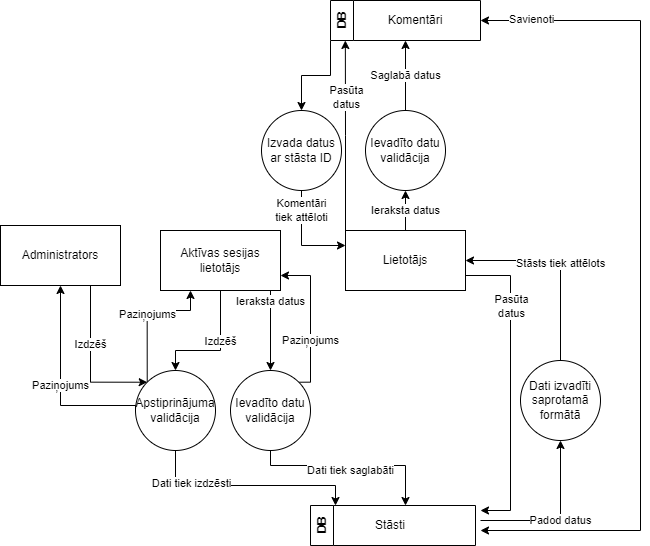

The diagram above was exported from draw.io. Its source (the exported page's mxGraphModel, read from the mxfile embedded in the PNG):
<mxGraphModel dx="1161" dy="664" grid="1" gridSize="10" guides="1" tooltips="1" connect="1" arrows="1" fold="1" page="1" pageScale="1" pageWidth="827" pageHeight="1169" math="0" shadow="0">
  <root>
    <mxCell id="0" />
    <mxCell id="1" parent="0" />
    <mxCell id="2" style="edgeStyle=orthogonalEdgeStyle;rounded=0;orthogonalLoop=1;jettySize=auto;html=1;exitX=1;exitY=0.75;exitDx=0;exitDy=0;entryX=1;entryY=0.25;entryDx=0;entryDy=0;" edge="1" source="7" parent="1">
      <mxGeometry relative="1" as="geometry">
        <mxPoint x="1600" y="1065" as="targetPoint" />
        <Array as="points">
          <mxPoint x="1630" y="830" />
          <mxPoint x="1630" y="1065" />
        </Array>
      </mxGeometry>
    </mxCell>
    <mxCell id="3" value="Pasūta&lt;br&gt;datus" style="edgeLabel;html=1;align=center;verticalAlign=middle;resizable=0;points=[];" vertex="1" connectable="0" parent="2">
      <mxGeometry x="-0.5097" y="1" relative="1" as="geometry">
        <mxPoint as="offset" />
      </mxGeometry>
    </mxCell>
    <mxCell id="4" value="Ieraksta datus" style="edgeStyle=orthogonalEdgeStyle;rounded=0;orthogonalLoop=1;jettySize=auto;html=1;exitX=0.5;exitY=0;exitDx=0;exitDy=0;" edge="1" source="7" target="31" parent="1">
      <mxGeometry relative="1" as="geometry" />
    </mxCell>
    <mxCell id="5" style="edgeStyle=orthogonalEdgeStyle;rounded=0;orthogonalLoop=1;jettySize=auto;html=1;exitX=0;exitY=0;exitDx=0;exitDy=0;entryX=0.099;entryY=1;entryDx=0;entryDy=0;entryPerimeter=0;" edge="1" source="7" target="35" parent="1">
      <mxGeometry relative="1" as="geometry" />
    </mxCell>
    <mxCell id="6" value="Pasūta&lt;br&gt;datus" style="edgeLabel;html=1;align=center;verticalAlign=middle;resizable=0;points=[];" vertex="1" connectable="0" parent="5">
      <mxGeometry x="0.402" y="-1" relative="1" as="geometry">
        <mxPoint as="offset" />
      </mxGeometry>
    </mxCell>
    <mxCell id="7" value="Lietotājs" style="rounded=0;whiteSpace=wrap;html=1;" vertex="1" parent="1">
      <mxGeometry x="1465" y="785" width="120" height="60" as="geometry" />
    </mxCell>
    <mxCell id="8" value="Dati tiek saglabāti" style="edgeStyle=orthogonalEdgeStyle;rounded=0;orthogonalLoop=1;jettySize=auto;html=1;exitX=0.5;exitY=1;exitDx=0;exitDy=0;" edge="1" source="25" parent="1">
      <mxGeometry y="-5" relative="1" as="geometry">
        <mxPoint x="1390" y="1005" as="sourcePoint" />
        <mxPoint x="1525" y="1060" as="targetPoint" />
        <Array as="points">
          <mxPoint x="1390" y="1020" />
          <mxPoint x="1525" y="1020" />
        </Array>
        <mxPoint as="offset" />
      </mxGeometry>
    </mxCell>
    <mxCell id="9" value="Padod datus" style="edgeStyle=orthogonalEdgeStyle;rounded=0;orthogonalLoop=1;jettySize=auto;html=1;exitX=1;exitY=0.5;exitDx=0;exitDy=0;entryX=0.5;entryY=1;entryDx=0;entryDy=0;" edge="1" target="26" parent="1">
      <mxGeometry relative="1" as="geometry">
        <mxPoint x="1600" y="1075" as="sourcePoint" />
        <mxPoint x="1680" y="995" as="targetPoint" />
      </mxGeometry>
    </mxCell>
    <mxCell id="10" value="DB" style="swimlane;horizontal=0;whiteSpace=wrap;html=1;" vertex="1" parent="1">
      <mxGeometry x="1430" y="1060" width="165" height="40" as="geometry" />
    </mxCell>
    <mxCell id="11" value="Stāsti" style="text;html=1;strokeColor=none;fillColor=none;align=center;verticalAlign=middle;whiteSpace=wrap;rounded=0;" vertex="1" parent="10">
      <mxGeometry x="25" y="5" width="110" height="30" as="geometry" />
    </mxCell>
    <mxCell id="12" value="Stāsts tiek attēlots" style="edgeStyle=orthogonalEdgeStyle;rounded=0;orthogonalLoop=1;jettySize=auto;html=1;exitX=0.5;exitY=0;exitDx=0;exitDy=0;entryX=1;entryY=0.5;entryDx=0;entryDy=0;" edge="1" source="26" target="7" parent="1">
      <mxGeometry relative="1" as="geometry">
        <mxPoint x="1680" y="915" as="sourcePoint" />
      </mxGeometry>
    </mxCell>
    <mxCell id="13" style="edgeStyle=orthogonalEdgeStyle;rounded=0;orthogonalLoop=1;jettySize=auto;html=1;entryX=0.5;entryY=0;entryDx=0;entryDy=0;exitX=0.75;exitY=1;exitDx=0;exitDy=0;" edge="1" source="15" target="25" parent="1">
      <mxGeometry relative="1" as="geometry">
        <mxPoint x="1390" y="925" as="targetPoint" />
        <Array as="points">
          <mxPoint x="1390" y="845" />
        </Array>
      </mxGeometry>
    </mxCell>
    <mxCell id="14" value="Ieraksta datus" style="edgeLabel;html=1;align=center;verticalAlign=middle;resizable=0;points=[];" vertex="1" connectable="0" parent="13">
      <mxGeometry x="-0.3496" y="3" relative="1" as="geometry">
        <mxPoint x="-3" y="-2" as="offset" />
      </mxGeometry>
    </mxCell>
    <mxCell id="15" value="Aktīvas sesijas lietotājs" style="rounded=0;whiteSpace=wrap;html=1;" vertex="1" parent="1">
      <mxGeometry x="1280" y="785" width="120" height="60" as="geometry" />
    </mxCell>
    <mxCell id="16" value="Administrators" style="rounded=0;whiteSpace=wrap;html=1;" vertex="1" parent="1">
      <mxGeometry x="1120" y="780" width="120" height="60" as="geometry" />
    </mxCell>
    <mxCell id="17" value="" style="edgeStyle=orthogonalEdgeStyle;rounded=0;orthogonalLoop=1;jettySize=auto;html=1;exitX=0.5;exitY=1;exitDx=0;exitDy=0;entryX=0.5;entryY=0;entryDx=0;entryDy=0;" edge="1" source="15" target="22" parent="1">
      <mxGeometry relative="1" as="geometry">
        <mxPoint x="1295" y="925" as="targetPoint" />
        <mxPoint x="1255" y="845" as="sourcePoint" />
        <Array as="points">
          <mxPoint x="1340" y="905" />
          <mxPoint x="1295" y="905" />
        </Array>
      </mxGeometry>
    </mxCell>
    <mxCell id="18" value="Izdzēš" style="edgeLabel;html=1;align=center;verticalAlign=middle;resizable=0;points=[];" vertex="1" connectable="0" parent="17">
      <mxGeometry x="-0.4" relative="1" as="geometry">
        <mxPoint y="13" as="offset" />
      </mxGeometry>
    </mxCell>
    <mxCell id="19" style="edgeStyle=orthogonalEdgeStyle;rounded=0;orthogonalLoop=1;jettySize=auto;html=1;exitX=0.5;exitY=1;exitDx=0;exitDy=0;" edge="1" source="22" parent="1">
      <mxGeometry relative="1" as="geometry">
        <mxPoint x="1295" y="1005" as="sourcePoint" />
        <mxPoint x="1455" y="1060" as="targetPoint" />
        <Array as="points">
          <mxPoint x="1295" y="1040" />
          <mxPoint x="1455" y="1040" />
        </Array>
      </mxGeometry>
    </mxCell>
    <mxCell id="20" value="Dati tiek izdzēsti" style="edgeLabel;html=1;align=center;verticalAlign=middle;resizable=0;points=[];" vertex="1" connectable="0" parent="19">
      <mxGeometry x="-0.5244" y="2" relative="1" as="geometry">
        <mxPoint as="offset" />
      </mxGeometry>
    </mxCell>
    <mxCell id="21" value="Paziņojums" style="edgeStyle=orthogonalEdgeStyle;rounded=0;orthogonalLoop=1;jettySize=auto;html=1;exitX=0;exitY=0;exitDx=0;exitDy=0;entryX=0.25;entryY=1;entryDx=0;entryDy=0;" edge="1" source="22" target="15" parent="1">
      <mxGeometry relative="1" as="geometry">
        <Array as="points">
          <mxPoint x="1267" y="865" />
          <mxPoint x="1310" y="865" />
        </Array>
      </mxGeometry>
    </mxCell>
    <mxCell id="22" value="Apstiprinājuma validācija" style="ellipse;whiteSpace=wrap;html=1;aspect=fixed;" vertex="1" parent="1">
      <mxGeometry x="1255" y="925" width="80" height="80" as="geometry" />
    </mxCell>
    <mxCell id="23" style="edgeStyle=orthogonalEdgeStyle;rounded=0;orthogonalLoop=1;jettySize=auto;html=1;exitX=1;exitY=0;exitDx=0;exitDy=0;entryX=1;entryY=0.75;entryDx=0;entryDy=0;" edge="1" source="25" target="15" parent="1">
      <mxGeometry relative="1" as="geometry">
        <Array as="points">
          <mxPoint x="1430" y="937" />
          <mxPoint x="1430" y="830" />
        </Array>
      </mxGeometry>
    </mxCell>
    <mxCell id="24" value="Paziņojums" style="edgeLabel;html=1;align=center;verticalAlign=middle;resizable=0;points=[];" vertex="1" connectable="0" parent="23">
      <mxGeometry x="-0.586" y="2" relative="1" as="geometry">
        <mxPoint x="2" y="-23" as="offset" />
      </mxGeometry>
    </mxCell>
    <mxCell id="25" value="Ievadīto datu validācija" style="ellipse;whiteSpace=wrap;html=1;aspect=fixed;" vertex="1" parent="1">
      <mxGeometry x="1350" y="925" width="80" height="80" as="geometry" />
    </mxCell>
    <mxCell id="26" value="Dati izvadīti saprotamā formātā" style="ellipse;whiteSpace=wrap;html=1;aspect=fixed;" vertex="1" parent="1">
      <mxGeometry x="1640" y="915" width="80" height="80" as="geometry" />
    </mxCell>
    <mxCell id="27" value="" style="edgeStyle=orthogonalEdgeStyle;rounded=0;orthogonalLoop=1;jettySize=auto;html=1;exitX=0.75;exitY=1;exitDx=0;exitDy=0;entryX=0;entryY=0;entryDx=0;entryDy=0;" edge="1" source="16" target="22" parent="1">
      <mxGeometry relative="1" as="geometry">
        <mxPoint x="1220" y="930" as="targetPoint" />
        <mxPoint x="1265" y="850" as="sourcePoint" />
        <Array as="points">
          <mxPoint x="1210" y="937" />
        </Array>
      </mxGeometry>
    </mxCell>
    <mxCell id="28" value="Izdzēš" style="edgeLabel;html=1;align=center;verticalAlign=middle;resizable=0;points=[];" vertex="1" connectable="0" parent="27">
      <mxGeometry x="-0.4" relative="1" as="geometry">
        <mxPoint y="13" as="offset" />
      </mxGeometry>
    </mxCell>
    <mxCell id="29" value="Paziņojums" style="edgeStyle=orthogonalEdgeStyle;rounded=0;orthogonalLoop=1;jettySize=auto;html=1;exitX=0;exitY=0.5;exitDx=0;exitDy=0;entryX=0.5;entryY=1;entryDx=0;entryDy=0;" edge="1" source="22" target="16" parent="1">
      <mxGeometry relative="1" as="geometry">
        <mxPoint x="1192" y="942" as="sourcePoint" />
        <mxPoint x="1235" y="850" as="targetPoint" />
        <Array as="points">
          <mxPoint x="1255" y="960" />
          <mxPoint x="1180" y="960" />
        </Array>
      </mxGeometry>
    </mxCell>
    <mxCell id="30" value="Saglabā datus" style="edgeStyle=orthogonalEdgeStyle;rounded=0;orthogonalLoop=1;jettySize=auto;html=1;exitX=0.5;exitY=0;exitDx=0;exitDy=0;entryX=0.5;entryY=1;entryDx=0;entryDy=0;" edge="1" source="31" target="35" parent="1">
      <mxGeometry relative="1" as="geometry" />
    </mxCell>
    <mxCell id="31" value="Ievadīto datu validācija" style="ellipse;whiteSpace=wrap;html=1;aspect=fixed;" vertex="1" parent="1">
      <mxGeometry x="1485" y="665" width="80" height="80" as="geometry" />
    </mxCell>
    <mxCell id="32" style="edgeStyle=orthogonalEdgeStyle;rounded=0;orthogonalLoop=1;jettySize=auto;html=1;exitX=1;exitY=0.5;exitDx=0;exitDy=0;entryX=1;entryY=0.75;entryDx=0;entryDy=0;startArrow=classic;startFill=1;" edge="1" source="35" parent="1">
      <mxGeometry relative="1" as="geometry">
        <mxPoint x="1600" y="1085" as="targetPoint" />
        <Array as="points">
          <mxPoint x="1760" y="575" />
          <mxPoint x="1760" y="1085" />
        </Array>
      </mxGeometry>
    </mxCell>
    <mxCell id="33" value="Savienoti" style="edgeLabel;html=1;align=center;verticalAlign=middle;resizable=0;points=[];" vertex="1" connectable="0" parent="32">
      <mxGeometry x="-0.8785" y="1" relative="1" as="geometry">
        <mxPoint as="offset" />
      </mxGeometry>
    </mxCell>
    <mxCell id="34" style="edgeStyle=orthogonalEdgeStyle;rounded=0;orthogonalLoop=1;jettySize=auto;html=1;exitX=0;exitY=1;exitDx=0;exitDy=0;entryX=0.5;entryY=0;entryDx=0;entryDy=0;" edge="1" source="35" target="38" parent="1">
      <mxGeometry relative="1" as="geometry" />
    </mxCell>
    <mxCell id="35" value="DB" style="swimlane;horizontal=0;whiteSpace=wrap;html=1;" vertex="1" parent="1">
      <mxGeometry x="1450" y="555" width="150" height="40" as="geometry" />
    </mxCell>
    <mxCell id="36" value="Komentāri" style="text;html=1;strokeColor=none;fillColor=none;align=center;verticalAlign=middle;whiteSpace=wrap;rounded=0;" vertex="1" parent="35">
      <mxGeometry x="30" y="5" width="110" height="30" as="geometry" />
    </mxCell>
    <mxCell id="37" value="Komentāri &lt;br&gt;tiek attēloti" style="edgeStyle=orthogonalEdgeStyle;rounded=0;orthogonalLoop=1;jettySize=auto;html=1;exitX=0.5;exitY=1;exitDx=0;exitDy=0;entryX=0;entryY=0.25;entryDx=0;entryDy=0;" edge="1" source="38" target="7" parent="1">
      <mxGeometry x="-0.596" relative="1" as="geometry">
        <mxPoint as="offset" />
      </mxGeometry>
    </mxCell>
    <mxCell id="38" value="Izvada datus ar stāsta ID" style="ellipse;whiteSpace=wrap;html=1;aspect=fixed;" vertex="1" parent="1">
      <mxGeometry x="1381" y="665" width="80" height="80" as="geometry" />
    </mxCell>
  </root>
</mxGraphModel>